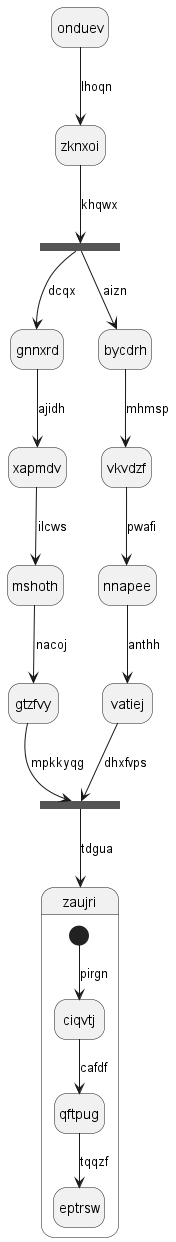

The diagram above was rendered by PlantUML. Its source (embedded in the PNG):
@startuml
hide empty description
state onduev
onduev --> zknxoi : lhoqn
state arzveh <<fork>>
zknxoi --> arzveh : khqwx
state ohrish <<join>>
arzveh --> gnnxrd : dcqx
gnnxrd --> xapmdv : ajidh
xapmdv --> mshoth : ilcws
mshoth --> gtzfvy : nacoj
gtzfvy --> ohrish : mpkkyqg
arzveh --> bycdrh : aizn
bycdrh --> vkvdzf : mhmsp
vkvdzf --> nnapee : pwafi
nnapee --> vatiej : anthh
vatiej --> ohrish : dhxfvps
ohrish --> zaujri : tdgua
state zaujri {
[*] --> ciqvtj : pirgn
ciqvtj --> qftpug : cafdf
qftpug --> eptrsw : tqqzf
}
@enduml